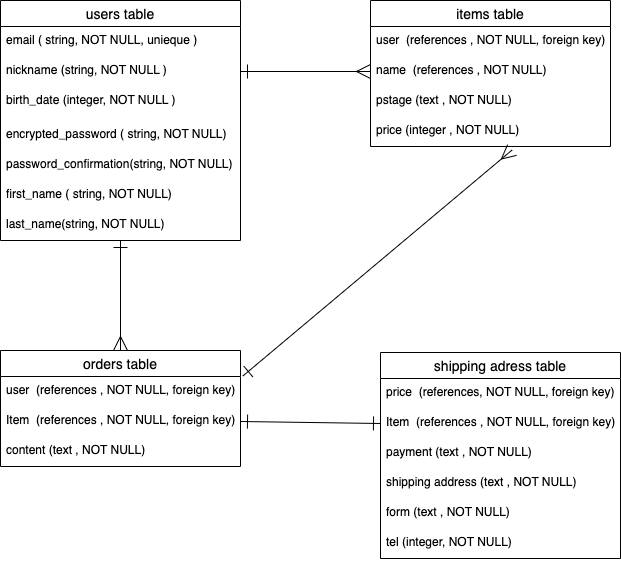

The diagram above was exported from draw.io. Its source (the exported page's mxGraphModel, read from the mxfile embedded in the PNG):
<mxGraphModel dx="659" dy="556" grid="1" gridSize="10" guides="1" tooltips="1" connect="1" arrows="0" fold="1" page="1" pageScale="1" pageWidth="827" pageHeight="1169" math="0" shadow="0">
  <root>
    <mxCell id="0" />
    <mxCell id="1" parent="0" />
    <mxCell id="2" value="users table" style="swimlane;fontStyle=0;childLayout=stackLayout;horizontal=1;startSize=26;horizontalStack=0;resizeParent=1;resizeParentMax=0;resizeLast=0;collapsible=1;marginBottom=0;align=center;fontSize=14;" parent="1" vertex="1">
      <mxGeometry x="40" y="160" width="240" height="240" as="geometry" />
    </mxCell>
    <mxCell id="3" value="email ( string, NOT NULL, unieque )" style="text;strokeColor=none;fillColor=none;spacingLeft=4;spacingRight=4;overflow=hidden;rotatable=0;points=[[0,0.5],[1,0.5]];portConstraint=eastwest;fontSize=12;" parent="2" vertex="1">
      <mxGeometry y="26" width="240" height="30" as="geometry" />
    </mxCell>
    <mxCell id="4" value="nickname (string, NOT NULL )" style="text;strokeColor=none;fillColor=none;spacingLeft=4;spacingRight=4;overflow=hidden;rotatable=0;points=[[0,0.5],[1,0.5]];portConstraint=eastwest;fontSize=12;" parent="2" vertex="1">
      <mxGeometry y="56" width="240" height="30" as="geometry" />
    </mxCell>
    <mxCell id="5" value="birth_date (integer, NOT NULL )" style="text;strokeColor=none;fillColor=none;spacingLeft=4;spacingRight=4;overflow=hidden;rotatable=0;points=[[0,0.5],[1,0.5]];portConstraint=eastwest;fontSize=12;" parent="2" vertex="1">
      <mxGeometry y="86" width="240" height="34" as="geometry" />
    </mxCell>
    <mxCell id="7" value="encrypted_password ( string, NOT NULL)" style="text;strokeColor=none;fillColor=none;spacingLeft=4;spacingRight=4;overflow=hidden;rotatable=0;points=[[0,0.5],[1,0.5]];portConstraint=eastwest;fontSize=12;" parent="2" vertex="1">
      <mxGeometry y="120" width="240" height="30" as="geometry" />
    </mxCell>
    <mxCell id="37" value="password_confirmation(string, NOT NULL)" style="text;strokeColor=none;fillColor=none;spacingLeft=4;spacingRight=4;overflow=hidden;rotatable=0;points=[[0,0.5],[1,0.5]];portConstraint=eastwest;fontSize=12;" vertex="1" parent="2">
      <mxGeometry y="150" width="240" height="30" as="geometry" />
    </mxCell>
    <mxCell id="38" value="first_name ( string, NOT NULL)" style="text;strokeColor=none;fillColor=none;spacingLeft=4;spacingRight=4;overflow=hidden;rotatable=0;points=[[0,0.5],[1,0.5]];portConstraint=eastwest;fontSize=12;" vertex="1" parent="2">
      <mxGeometry y="180" width="240" height="30" as="geometry" />
    </mxCell>
    <mxCell id="39" value="last_name(string, NOT NULL)" style="text;strokeColor=none;fillColor=none;spacingLeft=4;spacingRight=4;overflow=hidden;rotatable=0;points=[[0,0.5],[1,0.5]];portConstraint=eastwest;fontSize=12;" vertex="1" parent="2">
      <mxGeometry y="210" width="240" height="30" as="geometry" />
    </mxCell>
    <mxCell id="8" value="items table" style="swimlane;fontStyle=0;childLayout=stackLayout;horizontal=1;startSize=26;horizontalStack=0;resizeParent=1;resizeParentMax=0;resizeLast=0;collapsible=1;marginBottom=0;align=center;fontSize=14;" parent="1" vertex="1">
      <mxGeometry x="410" y="160" width="240" height="146" as="geometry" />
    </mxCell>
    <mxCell id="9" value="user  (references , NOT NULL, foreign key)" style="text;strokeColor=none;fillColor=none;spacingLeft=4;spacingRight=4;overflow=hidden;rotatable=0;points=[[0,0.5],[1,0.5]];portConstraint=eastwest;fontSize=12;" parent="8" vertex="1">
      <mxGeometry y="26" width="240" height="30" as="geometry" />
    </mxCell>
    <mxCell id="10" value="name  (references , NOT NULL) " style="text;strokeColor=none;fillColor=none;spacingLeft=4;spacingRight=4;overflow=hidden;rotatable=0;points=[[0,0.5],[1,0.5]];portConstraint=eastwest;fontSize=12;" parent="8" vertex="1">
      <mxGeometry y="56" width="240" height="30" as="geometry" />
    </mxCell>
    <mxCell id="11" value="pstage (text , NOT NULL)" style="text;strokeColor=none;fillColor=none;spacingLeft=4;spacingRight=4;overflow=hidden;rotatable=0;points=[[0,0.5],[1,0.5]];portConstraint=eastwest;fontSize=12;" parent="8" vertex="1">
      <mxGeometry y="86" width="240" height="30" as="geometry" />
    </mxCell>
    <mxCell id="12" value="price (integer , NOT NULL)" style="text;strokeColor=none;fillColor=none;spacingLeft=4;spacingRight=4;overflow=hidden;rotatable=0;points=[[0,0.5],[1,0.5]];portConstraint=eastwest;fontSize=12;" parent="8" vertex="1">
      <mxGeometry y="116" width="240" height="30" as="geometry" />
    </mxCell>
    <mxCell id="34" style="edgeStyle=none;jumpSize=10;html=1;exitX=0.5;exitY=0;exitDx=0;exitDy=0;startArrow=ERmany;startFill=0;endArrow=ERone;endFill=0;startSize=12;endSize=12;" parent="1" source="18" edge="1">
      <mxGeometry relative="1" as="geometry">
        <mxPoint x="160" y="400" as="targetPoint" />
      </mxGeometry>
    </mxCell>
    <mxCell id="18" value="orders table" style="swimlane;fontStyle=0;childLayout=stackLayout;horizontal=1;startSize=26;horizontalStack=0;resizeParent=1;resizeParentMax=0;resizeLast=0;collapsible=1;marginBottom=0;align=center;fontSize=14;" parent="1" vertex="1">
      <mxGeometry x="40" y="510" width="240" height="116" as="geometry" />
    </mxCell>
    <mxCell id="19" value="user  (references , NOT NULL, foreign key)" style="text;strokeColor=none;fillColor=none;spacingLeft=4;spacingRight=4;overflow=hidden;rotatable=0;points=[[0,0.5],[1,0.5]];portConstraint=eastwest;fontSize=12;" parent="18" vertex="1">
      <mxGeometry y="26" width="240" height="30" as="geometry" />
    </mxCell>
    <mxCell id="20" value="Item  (references , NOT NULL, foreign key) " style="text;strokeColor=none;fillColor=none;spacingLeft=4;spacingRight=4;overflow=hidden;rotatable=0;points=[[0,0.5],[1,0.5]];portConstraint=eastwest;fontSize=12;" parent="18" vertex="1">
      <mxGeometry y="56" width="240" height="30" as="geometry" />
    </mxCell>
    <mxCell id="21" value="content (text , NOT NULL)" style="text;strokeColor=none;fillColor=none;spacingLeft=4;spacingRight=4;overflow=hidden;rotatable=0;points=[[0,0.5],[1,0.5]];portConstraint=eastwest;fontSize=12;" parent="18" vertex="1">
      <mxGeometry y="86" width="240" height="30" as="geometry" />
    </mxCell>
    <mxCell id="35" style="edgeStyle=none;jumpSize=10;html=1;startArrow=ERone;startFill=0;endArrow=ERmany;endFill=0;startSize=12;endSize=12;entryX=0.59;entryY=1.117;entryDx=0;entryDy=0;entryPerimeter=0;exitX=1.01;exitY=-0.017;exitDx=0;exitDy=0;exitPerimeter=0;" parent="1" source="19" target="12" edge="1">
      <mxGeometry relative="1" as="geometry">
        <mxPoint x="520" y="310" as="targetPoint" />
        <mxPoint x="290" y="530" as="sourcePoint" />
        <Array as="points" />
      </mxGeometry>
    </mxCell>
    <mxCell id="27" value="shipping adress table" style="swimlane;fontStyle=0;childLayout=stackLayout;horizontal=1;startSize=26;horizontalStack=0;resizeParent=1;resizeParentMax=0;resizeLast=0;collapsible=1;marginBottom=0;align=center;fontSize=14;" parent="1" vertex="1">
      <mxGeometry x="420" y="512" width="240" height="206" as="geometry" />
    </mxCell>
    <mxCell id="28" value="price  (references, NOT NULL, foreign key)" style="text;strokeColor=none;fillColor=none;spacingLeft=4;spacingRight=4;overflow=hidden;rotatable=0;points=[[0,0.5],[1,0.5]];portConstraint=eastwest;fontSize=12;" parent="27" vertex="1">
      <mxGeometry y="26" width="240" height="30" as="geometry" />
    </mxCell>
    <mxCell id="29" value="Item  (references , NOT NULL, foreign key) " style="text;strokeColor=none;fillColor=none;spacingLeft=4;spacingRight=4;overflow=hidden;rotatable=0;points=[[0,0.5],[1,0.5]];portConstraint=eastwest;fontSize=12;" parent="27" vertex="1">
      <mxGeometry y="56" width="240" height="30" as="geometry" />
    </mxCell>
    <mxCell id="30" value="payment (text , NOT NULL)" style="text;strokeColor=none;fillColor=none;spacingLeft=4;spacingRight=4;overflow=hidden;rotatable=0;points=[[0,0.5],[1,0.5]];portConstraint=eastwest;fontSize=12;" parent="27" vertex="1">
      <mxGeometry y="86" width="240" height="30" as="geometry" />
    </mxCell>
    <mxCell id="31" value="shipping address (text , NOT NULL)" style="text;strokeColor=none;fillColor=none;spacingLeft=4;spacingRight=4;overflow=hidden;rotatable=0;points=[[0,0.5],[1,0.5]];portConstraint=eastwest;fontSize=12;" parent="27" vertex="1">
      <mxGeometry y="116" width="240" height="30" as="geometry" />
    </mxCell>
    <mxCell id="40" value="form (text , NOT NULL)" style="text;strokeColor=none;fillColor=none;spacingLeft=4;spacingRight=4;overflow=hidden;rotatable=0;points=[[0,0.5],[1,0.5]];portConstraint=eastwest;fontSize=12;" vertex="1" parent="27">
      <mxGeometry y="146" width="240" height="30" as="geometry" />
    </mxCell>
    <mxCell id="47" value="tel (integer, NOT NULL)" style="text;strokeColor=none;fillColor=none;spacingLeft=4;spacingRight=4;overflow=hidden;rotatable=0;points=[[0,0.5],[1,0.5]];portConstraint=eastwest;fontSize=12;" vertex="1" parent="27">
      <mxGeometry y="176" width="240" height="30" as="geometry" />
    </mxCell>
    <mxCell id="33" style="edgeStyle=none;html=1;exitX=1;exitY=0.5;exitDx=0;exitDy=0;entryX=0;entryY=0.5;entryDx=0;entryDy=0;endArrow=ERmany;endFill=0;jumpSize=10;endSize=12;startArrow=ERone;startFill=0;startSize=12;" parent="1" source="4" target="10" edge="1">
      <mxGeometry relative="1" as="geometry" />
    </mxCell>
    <mxCell id="36" style="edgeStyle=none;jumpSize=10;html=1;entryX=0;entryY=0.5;entryDx=0;entryDy=0;startArrow=ERone;startFill=0;endArrow=ERone;endFill=0;startSize=12;endSize=12;exitX=1;exitY=0.5;exitDx=0;exitDy=0;" parent="1" target="29" edge="1" source="20">
      <mxGeometry relative="1" as="geometry">
        <mxPoint x="282.4" y="631.49" as="sourcePoint" />
        <Array as="points" />
      </mxGeometry>
    </mxCell>
  </root>
</mxGraphModel>